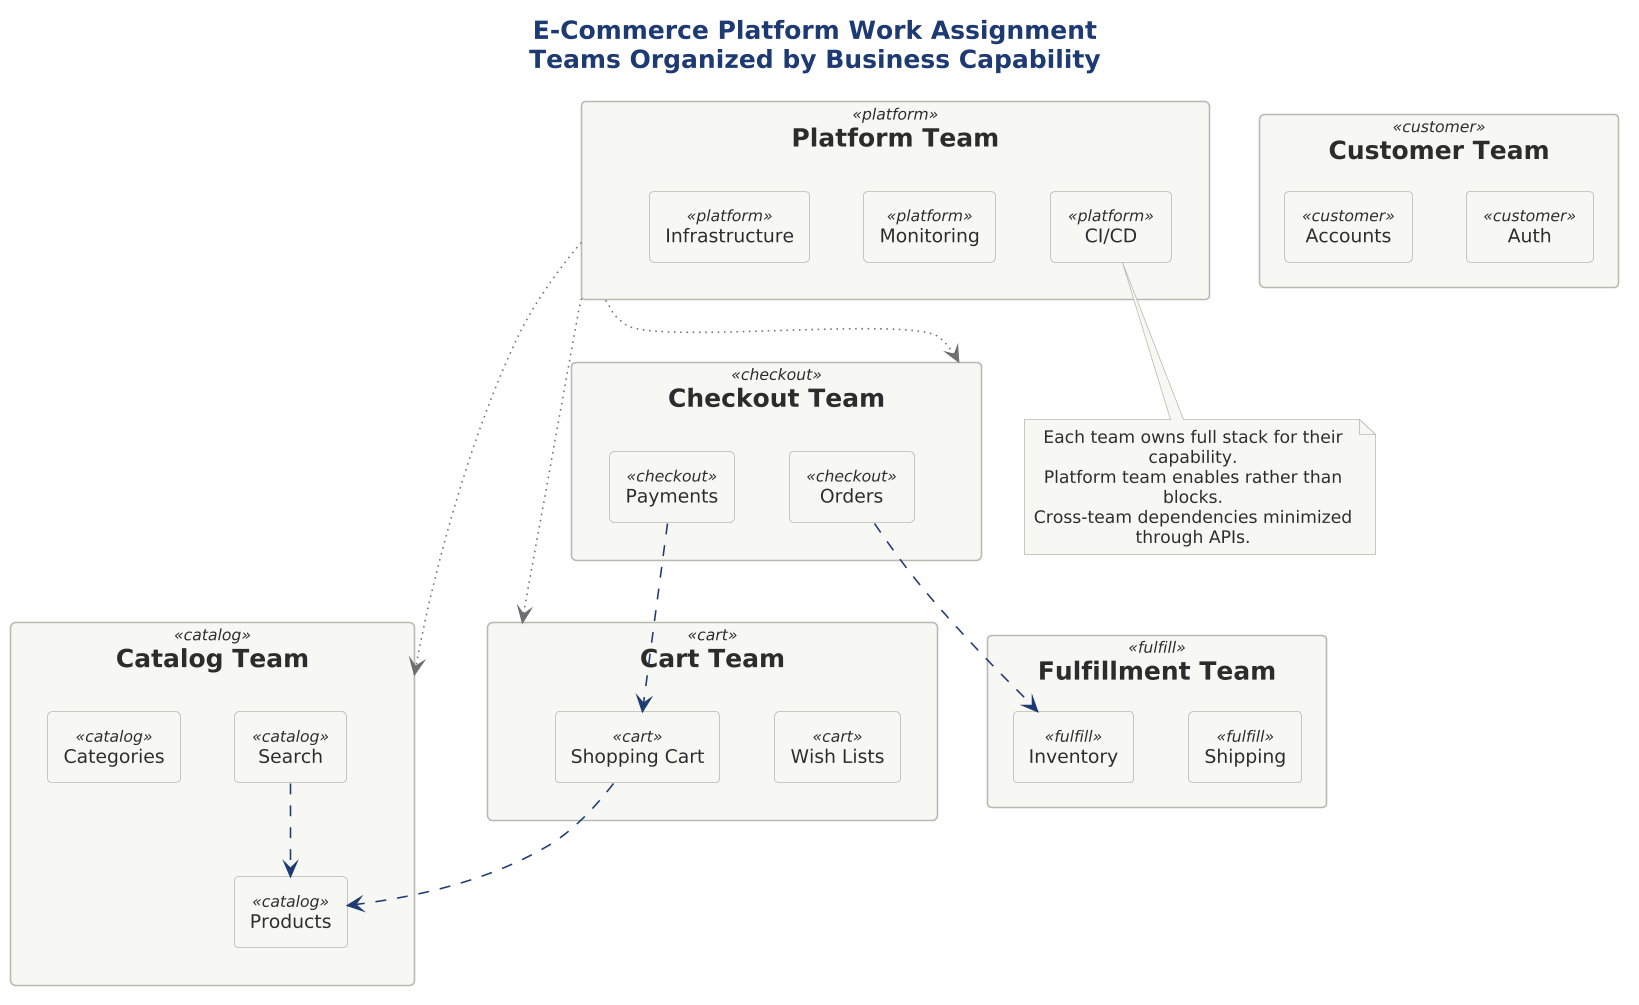

The diagram above was rendered by PlantUML. Its source (embedded in the PNG):
@startuml 09-ecommerce-example

scale 1.5625



!include ../../../../../../tooling/styles/plantuml/structural/component-diagram-style.iuml

title <b>E-Commerce Platform Work Assignment</b>\nTeams Organized by Business Capability

rectangle "**Catalog Team**" as cat_team <<catalog>> {
    rectangle "Products" as prod <<catalog>>
    rectangle "Categories" as cat <<catalog>>
    rectangle "Search" as search <<catalog>>
}

rectangle "**Cart Team**" as cart_team <<cart>> {
    rectangle "Shopping Cart" as cart <<cart>>
    rectangle "Wish Lists" as wish <<cart>>
}

rectangle "**Checkout Team**" as check_team <<checkout>> {
    rectangle "Payments" as pay <<checkout>>
    rectangle "Orders" as ord <<checkout>>
}

rectangle "**Fulfillment Team**" as fulfill_team <<fulfill>> {
    rectangle "Inventory" as inv <<fulfill>>
    rectangle "Shipping" as ship <<fulfill>>
}

rectangle "**Customer Team**" as cust_team <<customer>> {
    rectangle "Accounts" as acct <<customer>>
    rectangle "Auth" as auth <<customer>>
}

rectangle "**Platform Team**" as plat_team <<platform>> {
    rectangle "Infrastructure" as infra <<platform>>
    rectangle "Monitoring" as mon <<platform>>
    rectangle "CI/CD" as cicd <<platform>>
}

search -[$line_primary,dashed]-> prod
cart -[$line_primary,dashed]-> prod
pay -[$line_primary,dashed]-> cart
ord -[$line_primary,dashed]-> inv

plat_team -[$line_neutral,dotted]-> cat_team
plat_team -[$line_neutral,dotted]-> cart_team
plat_team -[$line_neutral,dotted]-> check_team

note bottom
  Each team owns full stack for their capability.
  Platform team enables rather than blocks.
  Cross-team dependencies minimized through APIs.
end note

@enduml